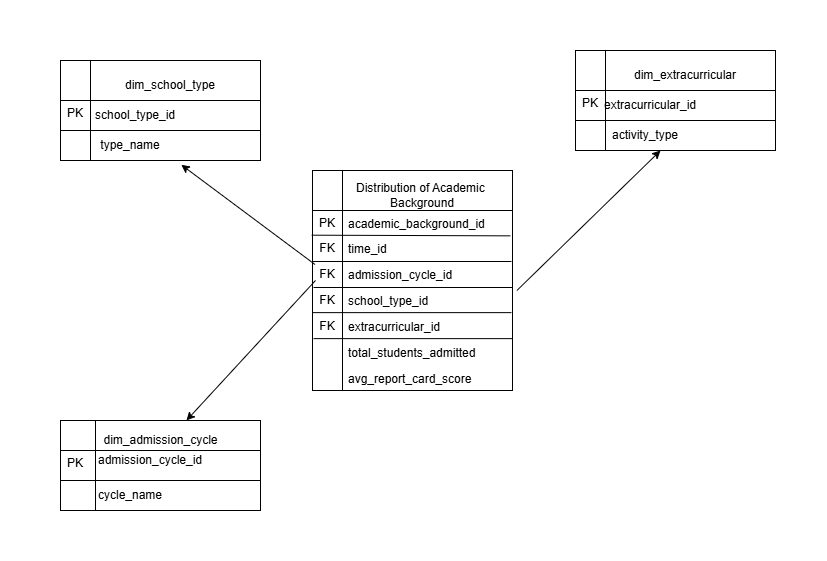

The diagram above was exported from draw.io. Its source (the exported page's mxGraphModel, read from the mxfile embedded in the PNG):
<mxGraphModel dx="1042" dy="565" grid="1" gridSize="10" guides="1" tooltips="1" connect="1" arrows="1" fold="1" page="1" pageScale="1" pageWidth="827" pageHeight="1169" math="0" shadow="0">
  <root>
    <mxCell id="WIyWlLk6GJQsqaUBKTNV-0" />
    <mxCell id="WIyWlLk6GJQsqaUBKTNV-1" parent="WIyWlLk6GJQsqaUBKTNV-0" />
    <mxCell id="BJ-gSLmyrW38bOEnhd4B-31" value="" style="shape=internalStorage;whiteSpace=wrap;html=1;backgroundOutline=1;dx=30;dy=40;" parent="WIyWlLk6GJQsqaUBKTNV-1" vertex="1">
      <mxGeometry x="297" y="390" width="200" height="220" as="geometry" />
    </mxCell>
    <mxCell id="BJ-gSLmyrW38bOEnhd4B-32" value="&lt;span style=&quot;text-wrap-mode: nowrap;&quot;&gt;Distribution&amp;nbsp;of Academic&amp;nbsp;&lt;/span&gt;&lt;br style=&quot;padding: 0px; margin: 0px; text-wrap-mode: nowrap;&quot;&gt;&lt;span style=&quot;text-wrap-mode: nowrap;&quot;&gt;Background&lt;/span&gt;" style="text;html=1;align=center;verticalAlign=middle;whiteSpace=wrap;rounded=0;" parent="WIyWlLk6GJQsqaUBKTNV-1" vertex="1">
      <mxGeometry x="377" y="400" width="60" height="30" as="geometry" />
    </mxCell>
    <mxCell id="zkfFHV4jXpPFQw0GAbJ--19" value="time_id" style="text;align=left;verticalAlign=top;spacingLeft=4;spacingRight=4;overflow=hidden;rotatable=0;points=[[0,0.5],[1,0.5]];portConstraint=eastwest;rounded=0;shadow=0;html=0;" parent="WIyWlLk6GJQsqaUBKTNV-1" vertex="1">
      <mxGeometry x="327" y="455" width="214" height="26" as="geometry" />
    </mxCell>
    <mxCell id="zkfFHV4jXpPFQw0GAbJ--20" value="admission_cycle_id" style="text;align=left;verticalAlign=top;spacingLeft=4;spacingRight=4;overflow=hidden;rotatable=0;points=[[0,0.5],[1,0.5]];portConstraint=eastwest;rounded=0;shadow=0;html=0;" parent="WIyWlLk6GJQsqaUBKTNV-1" vertex="1">
      <mxGeometry x="327" y="481" width="214" height="26" as="geometry" />
    </mxCell>
    <mxCell id="zkfFHV4jXpPFQw0GAbJ--21" value="school_type_id" style="text;align=left;verticalAlign=top;spacingLeft=4;spacingRight=4;overflow=hidden;rotatable=0;points=[[0,0.5],[1,0.5]];portConstraint=eastwest;rounded=0;shadow=0;html=0;" parent="WIyWlLk6GJQsqaUBKTNV-1" vertex="1">
      <mxGeometry x="327" y="507" width="214" height="26" as="geometry" />
    </mxCell>
    <mxCell id="zkfFHV4jXpPFQw0GAbJ--22" value="extracurricular_id" style="text;align=left;verticalAlign=top;spacingLeft=4;spacingRight=4;overflow=hidden;rotatable=0;points=[[0,0.5],[1,0.5]];portConstraint=eastwest;rounded=0;shadow=0;html=0;" parent="WIyWlLk6GJQsqaUBKTNV-1" vertex="1">
      <mxGeometry x="327" y="533" width="214" height="26" as="geometry" />
    </mxCell>
    <mxCell id="zkfFHV4jXpPFQw0GAbJ--24" value="total_students_admitted" style="text;align=left;verticalAlign=top;spacingLeft=4;spacingRight=4;overflow=hidden;rotatable=0;points=[[0,0.5],[1,0.5]];portConstraint=eastwest;" parent="WIyWlLk6GJQsqaUBKTNV-1" vertex="1">
      <mxGeometry x="327" y="559" width="214" height="26" as="geometry" />
    </mxCell>
    <mxCell id="zkfFHV4jXpPFQw0GAbJ--25" value="avg_report_card_score" style="text;align=left;verticalAlign=top;spacingLeft=4;spacingRight=4;overflow=hidden;rotatable=0;points=[[0,0.5],[1,0.5]];portConstraint=eastwest;" parent="WIyWlLk6GJQsqaUBKTNV-1" vertex="1">
      <mxGeometry x="327" y="585" width="214" height="26" as="geometry" />
    </mxCell>
    <mxCell id="zkfFHV4jXpPFQw0GAbJ--18" value="academic_background_id" style="text;align=left;verticalAlign=top;spacingLeft=4;spacingRight=4;overflow=hidden;rotatable=0;points=[[0,0.5],[1,0.5]];portConstraint=eastwest;" parent="WIyWlLk6GJQsqaUBKTNV-1" vertex="1">
      <mxGeometry x="327" y="430" width="214" height="26" as="geometry" />
    </mxCell>
    <mxCell id="BJ-gSLmyrW38bOEnhd4B-33" value="" style="endArrow=none;html=1;rounded=0;exitX=-0.004;exitY=0.294;exitDx=0;exitDy=0;exitPerimeter=0;entryX=0.784;entryY=0.975;entryDx=0;entryDy=0;entryPerimeter=0;" parent="WIyWlLk6GJQsqaUBKTNV-1" source="BJ-gSLmyrW38bOEnhd4B-31" target="zkfFHV4jXpPFQw0GAbJ--18" edge="1">
      <mxGeometry width="50" height="50" relative="1" as="geometry">
        <mxPoint x="397" y="590" as="sourcePoint" />
        <mxPoint x="447" y="540" as="targetPoint" />
      </mxGeometry>
    </mxCell>
    <mxCell id="BJ-gSLmyrW38bOEnhd4B-34" value="" style="endArrow=none;html=1;rounded=0;exitX=-0.004;exitY=0.294;exitDx=0;exitDy=0;exitPerimeter=0;entryX=0.784;entryY=0.975;entryDx=0;entryDy=0;entryPerimeter=0;" parent="WIyWlLk6GJQsqaUBKTNV-1" edge="1">
      <mxGeometry width="50" height="50" relative="1" as="geometry">
        <mxPoint x="297" y="481" as="sourcePoint" />
        <mxPoint x="496" y="481" as="targetPoint" />
      </mxGeometry>
    </mxCell>
    <mxCell id="BJ-gSLmyrW38bOEnhd4B-35" value="" style="endArrow=none;html=1;rounded=0;exitX=-0.004;exitY=0.294;exitDx=0;exitDy=0;exitPerimeter=0;entryX=0.784;entryY=0.975;entryDx=0;entryDy=0;entryPerimeter=0;" parent="WIyWlLk6GJQsqaUBKTNV-1" edge="1">
      <mxGeometry width="50" height="50" relative="1" as="geometry">
        <mxPoint x="298" y="507" as="sourcePoint" />
        <mxPoint x="497" y="507" as="targetPoint" />
      </mxGeometry>
    </mxCell>
    <mxCell id="BJ-gSLmyrW38bOEnhd4B-36" value="" style="endArrow=none;html=1;rounded=0;exitX=-0.004;exitY=0.294;exitDx=0;exitDy=0;exitPerimeter=0;entryX=0.784;entryY=0.975;entryDx=0;entryDy=0;entryPerimeter=0;" parent="WIyWlLk6GJQsqaUBKTNV-1" edge="1">
      <mxGeometry width="50" height="50" relative="1" as="geometry">
        <mxPoint x="297" y="532.13" as="sourcePoint" />
        <mxPoint x="496" y="532.13" as="targetPoint" />
      </mxGeometry>
    </mxCell>
    <mxCell id="BJ-gSLmyrW38bOEnhd4B-37" value="" style="endArrow=none;html=1;rounded=0;exitX=-0.004;exitY=0.294;exitDx=0;exitDy=0;exitPerimeter=0;entryX=0.784;entryY=0.975;entryDx=0;entryDy=0;entryPerimeter=0;" parent="WIyWlLk6GJQsqaUBKTNV-1" edge="1">
      <mxGeometry width="50" height="50" relative="1" as="geometry">
        <mxPoint x="298" y="558.13" as="sourcePoint" />
        <mxPoint x="497" y="558.13" as="targetPoint" />
      </mxGeometry>
    </mxCell>
    <mxCell id="BJ-gSLmyrW38bOEnhd4B-38" value="PK" style="text;html=1;align=center;verticalAlign=middle;whiteSpace=wrap;rounded=0;" parent="WIyWlLk6GJQsqaUBKTNV-1" vertex="1">
      <mxGeometry x="287" y="433" width="50" height="20" as="geometry" />
    </mxCell>
    <mxCell id="BJ-gSLmyrW38bOEnhd4B-40" value="FK" style="text;html=1;align=center;verticalAlign=middle;whiteSpace=wrap;rounded=0;" parent="WIyWlLk6GJQsqaUBKTNV-1" vertex="1">
      <mxGeometry x="287" y="458" width="50" height="20" as="geometry" />
    </mxCell>
    <mxCell id="BJ-gSLmyrW38bOEnhd4B-41" value="FK" style="text;html=1;align=center;verticalAlign=middle;whiteSpace=wrap;rounded=0;" parent="WIyWlLk6GJQsqaUBKTNV-1" vertex="1">
      <mxGeometry x="287" y="484" width="50" height="20" as="geometry" />
    </mxCell>
    <mxCell id="BJ-gSLmyrW38bOEnhd4B-42" value="FK" style="text;html=1;align=center;verticalAlign=middle;whiteSpace=wrap;rounded=0;" parent="WIyWlLk6GJQsqaUBKTNV-1" vertex="1">
      <mxGeometry x="287" y="510" width="50" height="20" as="geometry" />
    </mxCell>
    <mxCell id="BJ-gSLmyrW38bOEnhd4B-43" value="FK" style="text;html=1;align=center;verticalAlign=middle;whiteSpace=wrap;rounded=0;" parent="WIyWlLk6GJQsqaUBKTNV-1" vertex="1">
      <mxGeometry x="287" y="536" width="50" height="20" as="geometry" />
    </mxCell>
    <mxCell id="BJ-gSLmyrW38bOEnhd4B-56" value="" style="shape=internalStorage;whiteSpace=wrap;html=1;backgroundOutline=1;dx=35;dy=30;" parent="WIyWlLk6GJQsqaUBKTNV-1" vertex="1">
      <mxGeometry x="45" y="640" width="200" height="90" as="geometry" />
    </mxCell>
    <mxCell id="BJ-gSLmyrW38bOEnhd4B-57" value="dim_admission_cycle" style="text;html=1;align=center;verticalAlign=middle;whiteSpace=wrap;rounded=0;" parent="WIyWlLk6GJQsqaUBKTNV-1" vertex="1">
      <mxGeometry x="112.5" y="650" width="65" height="20" as="geometry" />
    </mxCell>
    <mxCell id="BJ-gSLmyrW38bOEnhd4B-58" value="" style="endArrow=none;html=1;rounded=0;" parent="WIyWlLk6GJQsqaUBKTNV-1" edge="1">
      <mxGeometry width="50" height="50" relative="1" as="geometry">
        <mxPoint x="45" y="700" as="sourcePoint" />
        <mxPoint x="245" y="700" as="targetPoint" />
      </mxGeometry>
    </mxCell>
    <mxCell id="BJ-gSLmyrW38bOEnhd4B-63" value="PK" style="text;html=1;align=center;verticalAlign=middle;whiteSpace=wrap;rounded=0;" parent="WIyWlLk6GJQsqaUBKTNV-1" vertex="1">
      <mxGeometry x="35" y="673" width="50" height="20" as="geometry" />
    </mxCell>
    <mxCell id="BJ-gSLmyrW38bOEnhd4B-70" value="admission_cycle_id" style="text;html=1;align=center;verticalAlign=middle;whiteSpace=wrap;rounded=0;" parent="WIyWlLk6GJQsqaUBKTNV-1" vertex="1">
      <mxGeometry x="105" y="660" width="60" height="40" as="geometry" />
    </mxCell>
    <mxCell id="BJ-gSLmyrW38bOEnhd4B-71" value="cycle_name" style="text;html=1;align=center;verticalAlign=middle;whiteSpace=wrap;rounded=0;" parent="WIyWlLk6GJQsqaUBKTNV-1" vertex="1">
      <mxGeometry x="85" y="700" width="60" height="30" as="geometry" />
    </mxCell>
    <mxCell id="BJ-gSLmyrW38bOEnhd4B-79" value="" style="shape=internalStorage;whiteSpace=wrap;html=1;backgroundOutline=1;dx=30;dy=40;" parent="WIyWlLk6GJQsqaUBKTNV-1" vertex="1">
      <mxGeometry x="45" y="280" width="200" height="100" as="geometry" />
    </mxCell>
    <mxCell id="BJ-gSLmyrW38bOEnhd4B-80" value="dim_school_type" style="text;html=1;align=center;verticalAlign=middle;whiteSpace=wrap;rounded=0;" parent="WIyWlLk6GJQsqaUBKTNV-1" vertex="1">
      <mxGeometry x="125" y="290" width="60" height="30" as="geometry" />
    </mxCell>
    <mxCell id="BJ-gSLmyrW38bOEnhd4B-81" value="" style="endArrow=none;html=1;rounded=0;" parent="WIyWlLk6GJQsqaUBKTNV-1" edge="1">
      <mxGeometry width="50" height="50" relative="1" as="geometry">
        <mxPoint x="45" y="350" as="sourcePoint" />
        <mxPoint x="245" y="350" as="targetPoint" />
      </mxGeometry>
    </mxCell>
    <mxCell id="BJ-gSLmyrW38bOEnhd4B-82" value="PK" style="text;html=1;align=center;verticalAlign=middle;whiteSpace=wrap;rounded=0;" parent="WIyWlLk6GJQsqaUBKTNV-1" vertex="1">
      <mxGeometry x="35" y="323" width="50" height="20" as="geometry" />
    </mxCell>
    <mxCell id="BJ-gSLmyrW38bOEnhd4B-83" value="school_type_id" style="text;html=1;align=center;verticalAlign=middle;whiteSpace=wrap;rounded=0;" parent="WIyWlLk6GJQsqaUBKTNV-1" vertex="1">
      <mxGeometry x="90" y="320" width="60" height="30" as="geometry" />
    </mxCell>
    <mxCell id="BJ-gSLmyrW38bOEnhd4B-84" value="type_name" style="text;html=1;align=center;verticalAlign=middle;whiteSpace=wrap;rounded=0;" parent="WIyWlLk6GJQsqaUBKTNV-1" vertex="1">
      <mxGeometry x="85" y="350" width="60" height="30" as="geometry" />
    </mxCell>
    <mxCell id="BJ-gSLmyrW38bOEnhd4B-90" value="" style="shape=internalStorage;whiteSpace=wrap;html=1;backgroundOutline=1;dx=30;dy=40;" parent="WIyWlLk6GJQsqaUBKTNV-1" vertex="1">
      <mxGeometry x="560" y="270" width="200" height="100" as="geometry" />
    </mxCell>
    <mxCell id="BJ-gSLmyrW38bOEnhd4B-91" value="dim_extracurricular" style="text;html=1;align=center;verticalAlign=middle;whiteSpace=wrap;rounded=0;" parent="WIyWlLk6GJQsqaUBKTNV-1" vertex="1">
      <mxGeometry x="640" y="280" width="60" height="30" as="geometry" />
    </mxCell>
    <mxCell id="BJ-gSLmyrW38bOEnhd4B-92" value="" style="endArrow=none;html=1;rounded=0;" parent="WIyWlLk6GJQsqaUBKTNV-1" edge="1">
      <mxGeometry width="50" height="50" relative="1" as="geometry">
        <mxPoint x="560" y="340" as="sourcePoint" />
        <mxPoint x="760" y="340" as="targetPoint" />
      </mxGeometry>
    </mxCell>
    <mxCell id="BJ-gSLmyrW38bOEnhd4B-93" value="PK" style="text;html=1;align=center;verticalAlign=middle;whiteSpace=wrap;rounded=0;" parent="WIyWlLk6GJQsqaUBKTNV-1" vertex="1">
      <mxGeometry x="550" y="313" width="50" height="20" as="geometry" />
    </mxCell>
    <mxCell id="BJ-gSLmyrW38bOEnhd4B-94" value="extracurricular_id" style="text;html=1;align=center;verticalAlign=middle;whiteSpace=wrap;rounded=0;" parent="WIyWlLk6GJQsqaUBKTNV-1" vertex="1">
      <mxGeometry x="605" y="310" width="60" height="30" as="geometry" />
    </mxCell>
    <mxCell id="BJ-gSLmyrW38bOEnhd4B-95" value="activity_type" style="text;html=1;align=center;verticalAlign=middle;whiteSpace=wrap;rounded=0;" parent="WIyWlLk6GJQsqaUBKTNV-1" vertex="1">
      <mxGeometry x="600" y="340" width="60" height="30" as="geometry" />
    </mxCell>
    <mxCell id="BJ-gSLmyrW38bOEnhd4B-96" value="" style="endArrow=classic;html=1;rounded=0;exitX=0.25;exitY=0;exitDx=0;exitDy=0;entryX=0.604;entryY=1.043;entryDx=0;entryDy=0;entryPerimeter=0;" parent="WIyWlLk6GJQsqaUBKTNV-1" source="BJ-gSLmyrW38bOEnhd4B-41" target="BJ-gSLmyrW38bOEnhd4B-79" edge="1">
      <mxGeometry width="50" height="50" relative="1" as="geometry">
        <mxPoint x="300" y="470" as="sourcePoint" />
        <mxPoint x="350" y="420" as="targetPoint" />
      </mxGeometry>
    </mxCell>
    <mxCell id="BJ-gSLmyrW38bOEnhd4B-97" value="" style="endArrow=classic;html=1;rounded=0;entryX=0.63;entryY=-0.001;entryDx=0;entryDy=0;entryPerimeter=0;" parent="WIyWlLk6GJQsqaUBKTNV-1" target="BJ-gSLmyrW38bOEnhd4B-56" edge="1">
      <mxGeometry width="50" height="50" relative="1" as="geometry">
        <mxPoint x="300" y="500" as="sourcePoint" />
        <mxPoint x="176" y="394" as="targetPoint" />
      </mxGeometry>
    </mxCell>
    <mxCell id="BJ-gSLmyrW38bOEnhd4B-98" value="" style="endArrow=classic;html=1;rounded=0;exitX=0.815;exitY=0.115;exitDx=0;exitDy=0;exitPerimeter=0;entryX=0.75;entryY=1;entryDx=0;entryDy=0;" parent="WIyWlLk6GJQsqaUBKTNV-1" source="zkfFHV4jXpPFQw0GAbJ--21" target="BJ-gSLmyrW38bOEnhd4B-95" edge="1">
      <mxGeometry width="50" height="50" relative="1" as="geometry">
        <mxPoint x="400" y="470" as="sourcePoint" />
        <mxPoint x="450" y="420" as="targetPoint" />
      </mxGeometry>
    </mxCell>
  </root>
</mxGraphModel>